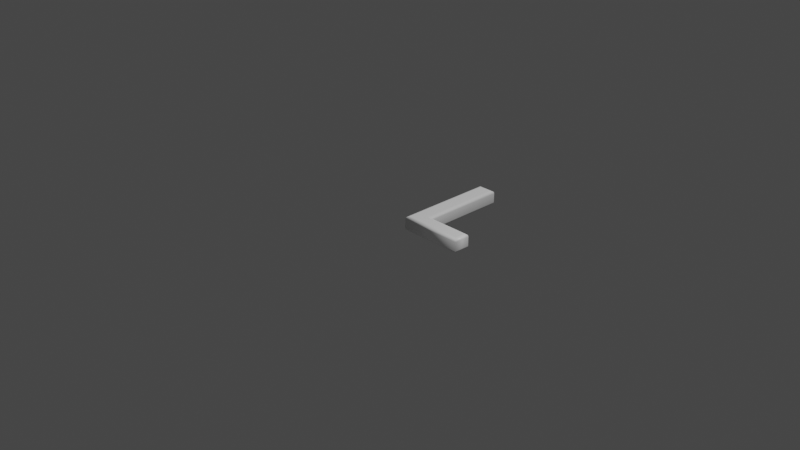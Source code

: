 # Source: 76.blend  (saved by Blender 2.83.19; exported with 4.5.12 LTS)
import bpy
from mathutils import Matrix  # noqa: F401  (used for matrix-valued properties, if any)

bpy.ops.wm.read_factory_settings(use_empty=True)
scene = bpy.context.scene
scene.name = 'Scene'

# ---- collections
col_collection = bpy.data.collections.new('Collection'); scene.collection.children.link(col_collection)

# ---- materials (node trees are filled in below, after node groups)
mat_material = bpy.data.materials.new('Material')
mat_material.alpha_threshold = 0.0
mat_material.use_transparent_shadow = False
mat_material.line_color = (0.0, 0.0, 0.0, 1.0)

# ---- material node trees
mat_material.use_nodes = True; mat_material.node_tree.nodes.clear()
_N = mat_material.node_tree.nodes; _L = mat_material.node_tree.links
n0 = _N.new('ShaderNodeOutputMaterial'); n0.name = 'Material Output'; n0.location = (300, 300)
n1 = _N.new('ShaderNodeBsdfPrincipled'); n1.name = 'Principled BSDF'; n1.location = (10, 300)
n1.distribution = 'GGX'
n1.subsurface_method = 'BURLEY'
n1.inputs[0].default_value = (1.0, 1.0, 1.0, 1.0)
n1.inputs[2].default_value = 0.4
n1.inputs[3].default_value = 1.45
n1.inputs[27].default_value = (0.0, 0.0, 0.0, 1.0)
n1.inputs[28].default_value = 1.0
_L.new(n1.outputs[0], n0.inputs[0])
n0.is_active_output = True

# ---- world
world_world = bpy.data.worlds.new('World'); scene.world = world_world
world_world.use_nodes = True; world_world.node_tree.nodes.clear()
_N = world_world.node_tree.nodes; _L = world_world.node_tree.links
n0 = _N.new('ShaderNodeOutputWorld'); n0.name = 'World Output'; n0.location = (300, 300)
n1 = _N.new('ShaderNodeBackground'); n1.name = 'Background'; n1.location = (10, 300)
n1.inputs[0].default_value = (0.05088, 0.05088, 0.05088, 1.0)
_L.new(n1.outputs[0], n0.inputs[0])
n0.is_active_output = True
world_world.color = (0.05088, 0.05088, 0.05088)
world_world.use_sun_shadow = False
world_world.sun_shadow_jitter_overblur = 0.0

# ---- cameras
cam_camera = bpy.data.cameras.new('Camera')
cam_camera.clip_end = 100.0
cam_camera.ortho_scale = 7.314

# ---- lights
light_light = bpy.data.lights.new('Light', 'POINT')
light_light.transmission_factor = 0.0
light_light.energy = 1000.0
light_light.shadow_soft_size = 0.1
light_light.shadow_maximum_resolution = 0.006
light_light.use_absolute_resolution = True

# ---- meshes
me_76 = bpy.data.meshes.new('76')
me_76.from_pydata([(0.1497, 1.311e-09, 0.08), (0.1497, 1.039, 0.08), (0.291, 1.039, 0.08), (0.291, 0.1183, 0.08), (0.7929, 0.1183, 0.08), (0.7929, 1.311e-09, 0.08), (0.1497, -3.577e-10, -0.08), (0.1497, 1.039, -0.08), (0.291, 1.039, -0.08), (0.291, 0.1183, -0.08), (0.7929, 0.1183, -0.08), (0.7929, -3.577e-10, -0.08), (0.1497, -3.577e-10, -0.08), (0.1382, -0.01148, -0.07772), (0.1285, -0.02121, -0.07121), (0.122, -0.02772, -0.06148), (0.1197, -0.03, -0.05), (0.1197, -0.03, 0.05), (0.122, -0.02772, 0.06148), (0.1285, -0.02121, 0.07121), (0.1382, -0.01148, 0.07772), (0.1497, 1.311e-09, 0.08), (0.1497, 1.039, -0.08), (0.1382, 1.051, -0.07772), (0.1285, 1.061, -0.07121), (0.122, 1.067, -0.06148), (0.1197, 1.069, -0.05), (0.1197, 1.069, 0.05), (0.122, 1.067, 0.06148), (0.1285, 1.061, 0.07121), (0.1382, 1.051, 0.07772), (0.1497, 1.039, 0.08), (0.291, 1.039, -0.08), (0.3025, 1.051, -0.07772), (0.3122, 1.061, -0.07121), (0.3187, 1.067, -0.06148), (0.321, 1.069, -0.05), (0.321, 1.069, 0.05), (0.3187, 1.067, 0.06148), (0.3122, 1.061, 0.07121), (0.3025, 1.051, 0.07772), (0.291, 1.039, 0.08), (0.291, 0.1183, -0.08), (0.3025, 0.1298, -0.07772), (0.3122, 0.1396, -0.07121), (0.3187, 0.1461, -0.06148), (0.321, 0.1483, -0.05), (0.321, 0.1483, 0.05), (0.3187, 0.1461, 0.06148), (0.3122, 0.1396, 0.07121), (0.3025, 0.1298, 0.07772), (0.291, 0.1183, 0.08), (0.7929, 0.1183, -0.08), (0.8044, 0.1298, -0.07772), (0.8141, 0.1396, -0.07121), (0.8206, 0.1461, -0.06148), (0.8229, 0.1483, -0.05), (0.8229, 0.1483, 0.05), (0.8206, 0.1461, 0.06148), (0.8141, 0.1396, 0.07121), (0.8044, 0.1298, 0.07772), (0.7929, 0.1183, 0.08), (0.7929, -3.577e-10, -0.08), (0.8044, -0.01148, -0.07772), (0.8141, -0.02121, -0.07121), (0.8206, -0.02772, -0.06148), (0.8229, -0.03, -0.05), (0.8229, -0.03, 0.05), (0.8206, -0.02772, 0.06148), (0.8141, -0.02121, 0.07121), (0.8044, -0.01148, 0.07772), (0.7929, 1.311e-09, 0.08)], [], [(0, 2, 1), (0, 3, 2), (0, 4, 3), (0, 5, 4), (8, 6, 7), (9, 6, 8), (10, 6, 9), (11, 6, 10), (13, 23, 22, 12), (14, 24, 23, 13), (15, 25, 24, 14), (16, 26, 25, 15), (17, 27, 26, 16), (18, 28, 27, 17), (19, 29, 28, 18), (20, 30, 29, 19), (21, 31, 30, 20), (23, 33, 32, 22), (24, 34, 33, 23), (25, 35, 34, 24), (26, 36, 35, 25), (27, 37, 36, 26), (28, 38, 37, 27), (29, 39, 38, 28), (30, 40, 39, 29), (31, 41, 40, 30), (33, 43, 42, 32), (34, 44, 43, 33), (35, 45, 44, 34), (36, 46, 45, 35), (37, 47, 46, 36), (38, 48, 47, 37), (39, 49, 48, 38), (40, 50, 49, 39), (41, 51, 50, 40), (43, 53, 52, 42), (44, 54, 53, 43), (45, 55, 54, 44), (46, 56, 55, 45), (47, 57, 56, 46), (48, 58, 57, 47), (49, 59, 58, 48), (50, 60, 59, 49), (51, 61, 60, 50), (53, 63, 62, 52), (54, 64, 63, 53), (55, 65, 64, 54), (56, 66, 65, 55), (57, 67, 66, 56), (58, 68, 67, 57), (59, 69, 68, 58), (60, 70, 69, 59), (61, 71, 70, 60), (63, 13, 12, 62), (64, 14, 13, 63), (65, 15, 14, 64), (66, 16, 15, 65), (67, 17, 16, 66), (68, 18, 17, 67), (69, 19, 18, 68), (70, 20, 19, 69), (71, 21, 20, 70)])
me_76.polygons.foreach_set('use_smooth', [0, 0, 0, 0, 0, 0, 0, 0, 1, 1, 1, 1, 1, 1, 1, 1, 1, 1, 1, 1, 1, 1, 1, 1, 1, 1, 1, 1, 1, 1, 1, 1, 1, 1, 1, 1, 1, 1, 1, 1, 1, 1, 1, 1, 1, 1, 1, 1, 1, 1, 1, 1, 1, 1, 1, 1, 1, 1, 1, 1, 1, 1])
_uv = me_76.uv_layers.new(name='UVMap')
_uv.uv.foreach_set('vector', [0.9026, 0.4999, 0.8347, 0.0001421, 0.9026, 0.0001421, 0.9026, 0.4999, 0.8347, 0.443, 0.8347, 0.0001421, 0.9026, 0.4999, 0.5934, 0.443, 0.8347, 0.443, 0.9026, 0.4999, 0.5934, 0.4999, 0.5934, 0.443, 0.8347, 0.9999, 0.9026, 0.5001, 0.9026, 0.9999, 0.8347, 0.557, 0.9026, 0.5001, 0.8347, 0.9999, 0.5934, 0.557, 0.9026, 0.5001, 0.8347, 0.557, 0.5934, 0.5001, 0.9026, 0.5001, 0.5934, 0.557, 0.5851, 0.2034, 0.1258, 0.01272, 0.1227, 0.0001421, 0.5931, 0.1979, 0.5773, 0.2091, 0.1284, 0.02427, 0.1258, 0.01272, 0.5851, 0.2034, 0.5696, 0.215, 0.1305, 0.03502, 0.1284, 0.02427, 0.5773, 0.2091, 0.5621, 0.2208, 0.1321, 0.04495, 0.1305, 0.03502, 0.5696, 0.215, 0.5171, 0.2499, 0.152, 0.09644, 0.1321, 0.04495, 0.5621, 0.2208, 0.5109, 0.2549, 0.1527, 0.1039, 0.152, 0.09644, 0.5171, 0.2499, 0.5048, 0.2595, 0.1532, 0.1112, 0.1527, 0.1039, 0.5109, 0.2549, 0.4991, 0.2638, 0.1537, 0.1182, 0.1532, 0.1112, 0.5048, 0.2595, 0.4938, 0.2676, 0.1541, 0.1251, 0.1537, 0.1182, 0.4991, 0.2638, 0.1258, 0.01272, 0.01063, 0.1135, 0.0001421, 0.108, 0.1227, 0.0001421, 0.1284, 0.02427, 0.0199, 0.1181, 0.01063, 0.1135, 0.1258, 0.01272, 0.1305, 0.03502, 0.02832, 0.1219, 0.0199, 0.1181, 0.1284, 0.02427, 0.1321, 0.04495, 0.03652, 0.1255, 0.02832, 0.1219, 0.1305, 0.03502, 0.152, 0.09644, 0.07244, 0.1543, 0.03652, 0.1255, 0.1321, 0.04495, 0.1527, 0.1039, 0.0787, 0.1567, 0.07244, 0.1543, 0.152, 0.09644, 0.1532, 0.1112, 0.08487, 0.1592, 0.0787, 0.1567, 0.1527, 0.1039, 0.1537, 0.1182, 0.09107, 0.1615, 0.08487, 0.1592, 0.1532, 0.1112, 0.1541, 0.1251, 0.09744, 0.1638, 0.09107, 0.1615, 0.1537, 0.1182, 0.01063, 0.1135, 0.08816, 0.6318, 0.07987, 0.6408, 0.0001421, 0.108, 0.0199, 0.1181, 0.09677, 0.6224, 0.08816, 0.6318, 0.01063, 0.1135, 0.02832, 0.1219, 0.1056, 0.6127, 0.09677, 0.6224, 0.0199, 0.1181, 0.03652, 0.1255, 0.1146, 0.6029, 0.1056, 0.6127, 0.02832, 0.1219, 0.07244, 0.1543, 0.1775, 0.4908, 0.1146, 0.6029, 0.03652, 0.1255, 0.0787, 0.1567, 0.1837, 0.4843, 0.1775, 0.4908, 0.07244, 0.1543, 0.08487, 0.1592, 0.1894, 0.4783, 0.1837, 0.4843, 0.0787, 0.1567, 0.09107, 0.1615, 0.1948, 0.4728, 0.1894, 0.4783, 0.08487, 0.1592, 0.09744, 0.1638, 0.1994, 0.4685, 0.1948, 0.4728, 0.09107, 0.1615, 0.08816, 0.6318, 0.4972, 0.6689, 0.5011, 0.6802, 0.07987, 0.6408, 0.09677, 0.6224, 0.4941, 0.6593, 0.4972, 0.6689, 0.08816, 0.6318, 0.1056, 0.6127, 0.4914, 0.651, 0.4941, 0.6593, 0.09677, 0.6224, 0.1146, 0.6029, 0.4893, 0.6435, 0.4914, 0.651, 0.1056, 0.6127, 0.1775, 0.4908, 0.4654, 0.5968, 0.4893, 0.6435, 0.1146, 0.6029, 0.1837, 0.4843, 0.4654, 0.5912, 0.4654, 0.5968, 0.1775, 0.4908, 0.1894, 0.4783, 0.4654, 0.5858, 0.4654, 0.5912, 0.1837, 0.4843, 0.1948, 0.4728, 0.4657, 0.5803, 0.4654, 0.5858, 0.1894, 0.4783, 0.1994, 0.4685, 0.4662, 0.5742, 0.4657, 0.5803, 0.1948, 0.4728, 0.4972, 0.6689, 0.585, 0.6003, 0.5931, 0.6058, 0.5011, 0.6802, 0.4941, 0.6593, 0.5775, 0.5957, 0.585, 0.6003, 0.4972, 0.6689, 0.4914, 0.651, 0.5703, 0.5918, 0.5775, 0.5957, 0.4941, 0.6593, 0.4893, 0.6435, 0.5635, 0.5884, 0.5703, 0.5918, 0.4914, 0.651, 0.4654, 0.5968, 0.5276, 0.5703, 0.5635, 0.5884, 0.4893, 0.6435, 0.4654, 0.5912, 0.5222, 0.5676, 0.5276, 0.5703, 0.4654, 0.5968, 0.4654, 0.5858, 0.517, 0.5648, 0.5222, 0.5676, 0.4654, 0.5912, 0.4657, 0.5803, 0.5122, 0.5621, 0.517, 0.5648, 0.4654, 0.5858, 0.4662, 0.5742, 0.5075, 0.5594, 0.5122, 0.5621, 0.4657, 0.5803, 0.585, 0.6003, 0.5851, 0.2034, 0.5931, 0.1979, 0.5931, 0.6058, 0.5775, 0.5957, 0.5773, 0.2091, 0.5851, 0.2034, 0.585, 0.6003, 0.5703, 0.5918, 0.5696, 0.215, 0.5773, 0.2091, 0.5775, 0.5957, 0.5635, 0.5884, 0.5621, 0.2208, 0.5696, 0.215, 0.5703, 0.5918, 0.5276, 0.5703, 0.5171, 0.2499, 0.5621, 0.2208, 0.5635, 0.5884, 0.5222, 0.5676, 0.5109, 0.2549, 0.5171, 0.2499, 0.5276, 0.5703, 0.517, 0.5648, 0.5048, 0.2595, 0.5109, 0.2549, 0.5222, 0.5676, 0.5122, 0.5621, 0.4991, 0.2638, 0.5048, 0.2595, 0.517, 0.5648, 0.5075, 0.5594, 0.4938, 0.2676, 0.4991, 0.2638, 0.5122, 0.5621])
me_76.materials.append(mat_material)
me_76.use_remesh_fix_poles = True
me_76.use_remesh_preserve_attributes = False
me_76.use_mirror_vertex_groups = False
me_76.update()

# ---- objects
ob_light = bpy.data.objects.new('Light', light_light)
ob_camera = bpy.data.objects.new('Camera', cam_camera)
ob_76 = bpy.data.objects.new('76', me_76)

# ---- transforms, parenting, visibility, modifiers, constraints
ob_light.location = (4.076, 1.005, 5.904)
ob_light.rotation_euler = (0.6503, 0.05522, 1.866)
ob_light.lock_rotations_4d = False
ob_light.empty_display_type = 'ARROWS'
ob_light.color = (0.0, 0.0, 0.0, 0.0)
ob_light.lineart.crease_threshold = 0.0
ob_camera.location = (7.359, -6.926, 4.958)
ob_camera.rotation_euler = (1.109, 0.0, 0.8149)
ob_camera.lock_rotations_4d = False
ob_camera.empty_display_type = 'ARROWS'
ob_camera.color = (0.0, 0.0, 0.0, 0.0)
ob_camera.display_type = 'WIRE'
ob_camera.lineart.crease_threshold = 0.0
ob_76.location = (0.0, 0.0, 0.0)
ob_76.lineart.crease_threshold = 0.0

# ---- collection membership
col_collection.objects.link(ob_light)
col_collection.objects.link(ob_camera)
col_collection.objects.link(ob_76)

# ---- scene / render settings (as saved in the file)
scene.camera = ob_camera
scene.frame_start = 1; scene.frame_end = 250; scene.frame_set(1)
scene.render.engine = 'BLENDER_EEVEE_NEXT'
scene.cycles.use_denoising = False
scene.cycles.samples = 128
scene.cycles.sampling_pattern = 'TABULATED_SOBOL'
scene.cycles.use_adaptive_sampling = False
scene.cycles.use_light_tree = False
scene.view_settings.view_transform = 'Filmic'
bpy.context.view_layer.update()
